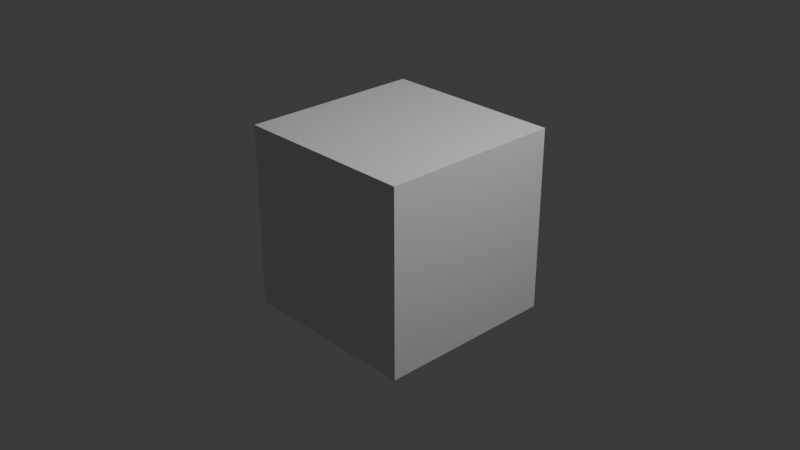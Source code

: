 # Source: tests.test_density.test_density_naming_op.blend  (saved by Blender 5.2.44; exported with 4.5.12 LTS)
import bpy
from mathutils import Matrix  # noqa: F401  (used for matrix-valued properties, if any)

bpy.ops.wm.read_factory_settings(use_empty=True)
scene = bpy.context.scene
scene.name = 'Scene'

# ---- collections
col_collection = bpy.data.collections.new('Collection'); scene.collection.children.link(col_collection)
col_molecular_nodes = bpy.data.collections.new('Molecular Nodes'); scene.collection.children.link(col_molecular_nodes)

# ---- materials (node trees are filled in below, after node groups)
mat_material = bpy.data.materials.new('Material')
mat_material.alpha_threshold = 0.0
mat_material.use_backface_culling_lightprobe_volume = False
mat_material.roughness = 0.5
mat_material.line_color = (0.0, 0.0, 0.0, 1.0)

# ---- node groups
ng_density_style_surface = bpy.data.node_groups.new('Density Style Surface', 'GeometryNodeTree')
_s = ng_density_style_surface.interface.new_socket(name='Geometry', in_out='OUTPUT', socket_type='NodeSocketGeometry')
_s.description = 'The generated geometry for the style node group'
_s = ng_density_style_surface.interface.new_socket(name='Volume', in_out='INPUT', socket_type='NodeSocketGeometry')
_s = ng_density_style_surface.interface.new_socket(name='Threshold', in_out='INPUT', socket_type='NodeSocketFloat')
_s.default_value = 0.8
_s = ng_density_style_surface.interface.new_socket(name='Shade Smooth', in_out='INPUT', socket_type='NodeSocketBool')
_s.default_value = True
_s.description = 'Apply smooth shading to the created geometry'
_s = ng_density_style_surface.interface.new_socket(name='Hide Dust', in_out='INPUT', socket_type='NodeSocketFloat')
_s.min_value = -1e+04
_s.max_value = 1e+04
ng_density_style_surface.interface.new_panel('Material')
_s = ng_density_style_surface.interface.new_socket(name='Color', in_out='INPUT', socket_type='NodeSocketColor')
_s.default_value = (0.1994, 0.5092, 0.1322, 1.0)
_s = ng_density_style_surface.interface.new_socket(name='Material', in_out='INPUT', socket_type='NodeSocketMaterial')
_s.description = 'Material to apply to the resulting geometry'
_N = ng_density_style_surface.nodes; _L = ng_density_style_surface.links
n0 = _N.new('GeometryNodeVolumeToMesh'); n0.name = 'Volume to Mesh'; n0.location = (-362, 8)
n1 = _N.new('GeometryNodeStoreNamedAttribute'); n1.name = 'Store Named Attribute'; n1.location = (108, 22)
n1.data_type = 'FLOAT_COLOR'
n1.inputs[2].default_value = 'Color'
n2 = _N.new('GeometryNodeSetMaterial'); n2.name = 'Set Material'; n2.location = (306, 7)
n3 = _N.new('NodeGroupOutput'); n3.name = 'Group Output'; n3.location = (746, 7)
n4 = _N.new('GeometryNodeSetShadeSmooth'); n4.name = 'Set Shade Smooth'; n4.location = (526, 32)
n5 = _N.new('NodeGroupInput'); n5.name = 'Group Input'; n5.location = (-575, -60)
n6 = _N.new('GeometryNodeInputMeshIsland'); n6.name = 'Mesh Island'; n6.location = (-718, 136)
n7 = _N.new('GeometryNodeInputMeshFaceArea'); n7.name = 'Face Area'; n7.location = (-720, 217)
n8 = _N.new('GeometryNodeAccumulateField'); n8.name = 'Accumulate Field'; n8.location = (-515, 256)
n9 = _N.new('FunctionNodeCompare'); n9.name = 'Compare'; n9.location = (-332, 241)
n9.operation = 'LESS_THAN'
n10 = _N.new('GeometryNodeDeleteGeometry'); n10.name = 'Delete Geometry'; n10.location = (-112, 22)
_L.new(n1.outputs[0], n2.inputs[0])
_L.new(n10.outputs[0], n1.inputs[0])
_L.new(n5.outputs[4], n1.inputs[3])
_L.new(n5.outputs[0], n0.inputs[0])
_L.new(n4.outputs[0], n3.inputs[0])
_L.new(n5.outputs[1], n0.inputs[3])
_L.new(n5.outputs[5], n2.inputs[2])
_L.new(n2.outputs[0], n4.inputs[0])
_L.new(n5.outputs[2], n4.inputs[2])
_L.new(n0.outputs[0], n10.inputs[0])
_L.new(n7.outputs[0], n8.inputs[0])
_L.new(n9.outputs[0], n10.inputs[1])
_L.new(n8.outputs[2], n9.inputs[0])
_L.new(n5.outputs[3], n9.inputs[1])
_L.new(n6.outputs[0], n8.inputs[1])
n3.is_active_output = True
ng_geometry_node_group = bpy.data.node_groups.new('Geometry Node Group', 'GeometryNodeTree')
_s = ng_geometry_node_group.interface.new_socket(name='Geometry', in_out='OUTPUT', socket_type='NodeSocketGeometry')
_s = ng_geometry_node_group.interface.new_socket(name='Volume', in_out='INPUT', socket_type='NodeSocketGeometry')
ng_geometry_node_group.is_modifier = True
_N = ng_geometry_node_group.nodes; _L = ng_geometry_node_group.links
n0 = _N.new('NodeGroupInput'); n0.name = 'Group Input'; n0.location = (-300, 0)
n1 = _N.new('NodeGroupOutput'); n1.name = 'Group Output'; n1.location = (300, 0)
n2 = _N.new('GeometryNodeJoinGeometry'); n2.name = 'Join Geometry'; n2.location = (100, 0)
n3 = _N.new('GeometryNodeGroup'); n3.name = 'Density Style Surface'; n3.location = (-100, 0)
n3.node_tree = ng_density_style_surface
n3.inputs[1].default_value = 0.009593
n3.inputs[2].default_value = True
n3.inputs[3].default_value = 0.0
n3.inputs[4].default_value = (0.1994, 0.5092, 0.1322, 1.0)
_L.new(n2.outputs[0], n1.inputs[0])
_L.new(n0.outputs[0], n3.inputs[0])
_L.new(n3.outputs[0], n2.inputs[0])
n1.is_active_output = True

# ---- material node trees
mat_material.use_nodes = True; mat_material.node_tree.nodes.clear()
_N = mat_material.node_tree.nodes; _L = mat_material.node_tree.links
n0 = _N.new('ShaderNodeOutputMaterial'); n0.name = 'Material Output'; n0.location = (200, 100)
n1 = _N.new('ShaderNodeBsdfPrincipled'); n1.name = 'Principled BSDF'; n1.location = (-200, 100)
n1.inputs[10].default_value = 0.005
_L.new(n1.outputs[0], n0.inputs[0])
n0.is_active_output = True

# ---- world
world_world = bpy.data.worlds.new('World'); scene.world = world_world
world_world.use_nodes = True; world_world.node_tree.nodes.clear()
_N = world_world.node_tree.nodes; _L = world_world.node_tree.links
n0 = _N.new('ShaderNodeOutputWorld'); n0.name = 'World Output'; n0.location = (200, 100)
n1 = _N.new('ShaderNodeBackground'); n1.name = 'Background'; n1.location = (-200, 100)
n1.inputs[0].default_value = (0.05088, 0.05088, 0.05088, 1.0)
_L.new(n1.outputs[0], n0.inputs[0])
n0.is_active_output = True
world_world.color = (0.05088, 0.05088, 0.05088)
world_world.sun_shadow_jitter_overblur = 0.0

# ---- cameras
cam_camera = bpy.data.cameras.new('Camera')
cam_camera.clip_end = 100.0
cam_camera.ortho_scale = 7.314

# ---- lights
light_light = bpy.data.lights.new('Light', 'POINT')
light_light.energy = 1000.0
light_light.shadow_soft_size = 0.1

# ---- meshes
me_cube = bpy.data.meshes.new('Cube')
me_cube.from_pydata([(1.0, 1.0, 1.0), (1.0, 1.0, -1.0), (1.0, -1.0, 1.0), (1.0, -1.0, -1.0), (-1.0, 1.0, 1.0), (-1.0, 1.0, -1.0), (-1.0, -1.0, 1.0), (-1.0, -1.0, -1.0)], [], [(0, 4, 6, 2), (3, 2, 6, 7), (7, 6, 4, 5), (5, 1, 3, 7), (1, 0, 2, 3), (5, 4, 0, 1)])
_uv = me_cube.uv_layers.new(name='UVMap')
_uv.uv.foreach_set('vector', [0.625, 0.5, 0.875, 0.5, 0.875, 0.75, 0.625, 0.75, 0.375, 0.75, 0.625, 0.75, 0.625, 1.0, 0.375, 1.0, 0.375, 0.0, 0.625, 0.0, 0.625, 0.25, 0.375, 0.25, 0.125, 0.5, 0.375, 0.5, 0.375, 0.75, 0.125, 0.75, 0.375, 0.5, 0.625, 0.5, 0.625, 0.75, 0.375, 0.75, 0.375, 0.25, 0.625, 0.25, 0.625, 0.5, 0.375, 0.5])
me_cube.materials.append(mat_material)
me_cube.use_mirror_vertex_groups = False
me_cube.update()

# ---- objects
ob_cube = bpy.data.objects.new('Cube', me_cube)
ob_light = bpy.data.objects.new('Light', light_light)
ob_camera = bpy.data.objects.new('Camera', cam_camera)
ob_emd_24805_map_gz = bpy.data.objects.new('emd_24805.map.gz', None)

# ---- transforms, parenting, visibility, modifiers, constraints
ob_cube.location = (0.0, 0.0, 0.0)
ob_cube.lock_rotations_4d = False
ob_cube.empty_display_type = 'ARROWS'
ob_cube.lineart.crease_threshold = 0.0
ob_light.location = (4.076, 1.005, 5.904)
ob_light.rotation_euler = (0.6503, 0.05522, 1.866)
ob_light.lock_rotations_4d = False
ob_light.empty_display_type = 'ARROWS'
ob_light.color = (0.0, 0.0, 0.0, 0.0)
ob_light.lineart.crease_threshold = 0.0
ob_camera.location = (7.359, -6.926, 4.958)
ob_camera.rotation_euler = (1.109, 0.0, 0.8149)
ob_camera.lock_rotations_4d = False
ob_camera.empty_display_type = 'ARROWS'
ob_camera.color = (0.0, 0.0, 0.0, 0.0)
ob_camera.display_type = 'WIRE'
ob_camera.lineart.crease_threshold = 0.0
ob_emd_24805_map_gz.location = (0.0, 0.0, 0.0)
ob_emd_24805_map_gz.empty_image_offset = (0.0, 0.0)
_m = ob_emd_24805_map_gz.modifiers.new('Molecular Nodes', 'NODES')
_m.node_group = ng_geometry_node_group

# ---- collection membership
col_collection.objects.link(ob_cube)
col_collection.objects.link(ob_light)
col_collection.objects.link(ob_camera)
col_molecular_nodes.objects.link(ob_emd_24805_map_gz)

# ---- scene / render settings (as saved in the file)
scene.camera = ob_camera
scene.frame_start = 1; scene.frame_end = 250; scene.frame_set(1)
scene.render.engine = 'BLENDER_EEVEE_NEXT'
scene.render.bake_bias = 0.0
scene.render.bake_samples = 0
scene.render.compositor_device = 'GPU'
scene.eevee.use_volume_custom_range = False
scene.eevee.fast_gi_thickness_near = 0.1
scene.eevee.fast_gi_thickness_far = 0.0
scene.eevee.ray_tracing_options.screen_trace_thickness = 0.1
bpy.context.view_layer.update()
